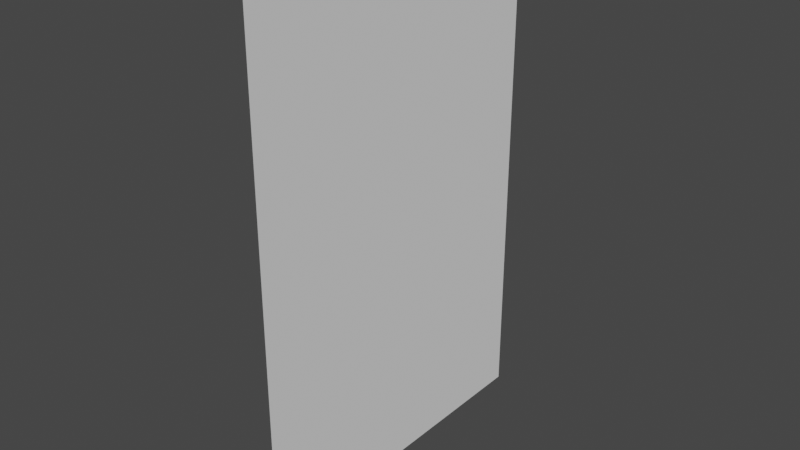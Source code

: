 # Source: Portal.blend  (saved by Blender 2.82.7; exported with 4.5.12 LTS)
import bpy
from mathutils import Matrix  # noqa: F401  (used for matrix-valued properties, if any)

bpy.ops.wm.read_factory_settings(use_empty=True)
scene = bpy.context.scene
scene.name = 'Scene'

# ---- world
world_world = bpy.data.worlds.new('World'); scene.world = world_world
world_world.use_nodes = True; world_world.node_tree.nodes.clear()
_N = world_world.node_tree.nodes; _L = world_world.node_tree.links
n0 = _N.new('ShaderNodeOutputWorld'); n0.name = 'World Output'; n0.location = (300, 300)
n1 = _N.new('ShaderNodeBackground'); n1.name = 'Background'; n1.location = (10, 300)
n1.inputs[0].default_value = (0.05088, 0.05088, 0.05088, 1.0)
_L.new(n1.outputs[0], n0.inputs[0])
n0.is_active_output = True
world_world.color = (0.05088, 0.05088, 0.05088)
world_world.use_sun_shadow = False
world_world.sun_shadow_jitter_overblur = 0.0

# ---- meshes
me_plane = bpy.data.meshes.new('Plane')
me_plane.from_pydata([(-1.0, -1.0, 0.0), (1.0, -1.0, 0.0), (-1.0, 1.0, 0.0), (1.0, 1.0, 0.0)], [], [(0, 1, 3, 2)])
_uv = me_plane.uv_layers.new(name='UVMap')
_uv.uv.foreach_set('vector', [0.0, 0.0, 1.0, 0.0, 1.0, 1.0, 0.0, 1.0])
me_plane.use_remesh_fix_poles = True
me_plane.use_remesh_preserve_attributes = False
me_plane.use_mirror_vertex_groups = False
me_plane.update()

# ---- objects
ob_plane = bpy.data.objects.new('Plane', me_plane)

# ---- transforms, parenting, visibility, modifiers, constraints
ob_plane.location = (0.0, 0.0, 0.0)
ob_plane.rotation_euler = (-0.0, 1.571, -0.0)
ob_plane.scale = (1.5, 1.0, 1.0)
ob_plane.lineart.crease_threshold = 0.0

# ---- collection membership
scene.collection.objects.link(ob_plane)

# ---- scene / render settings (as saved in the file)
scene.frame_start = 1; scene.frame_end = 250; scene.frame_set(1)
scene.render.engine = 'BLENDER_EEVEE_NEXT'
scene.cycles.use_denoising = False
scene.cycles.samples = 128
scene.cycles.sampling_pattern = 'TABULATED_SOBOL'
scene.cycles.use_adaptive_sampling = False
scene.cycles.use_light_tree = False
scene.view_settings.view_transform = 'Filmic'
bpy.context.view_layer.update()

# ---- added for rendering (the .blend has no active camera and no usable light): camera, sun
cam_auto = bpy.data.cameras.new('AutoCamera')
cam_auto.lens = 50.0
cam_auto.sensor_width = 36.0
cam_auto.clip_end = 1000.0
ob_auto_camera = bpy.data.objects.new('AutoCamera', cam_auto)
scene.collection.objects.link(ob_auto_camera)
ob_auto_camera.location = (3.33594, -4.00313, 2.66876)
ob_auto_camera.rotation_euler = (1.09748, -7.21219e-08, 0.694738)
scene.camera = ob_auto_camera
light_auto_sun = bpy.data.lights.new('AutoSun', 'SUN')
light_auto_sun.energy = 3.0
light_auto_sun.angle = 0.0523599
ob_auto_sun = bpy.data.objects.new('AutoSun', light_auto_sun)
scene.collection.objects.link(ob_auto_sun)
ob_auto_sun.rotation_euler = (0.872665, 0.174533, 0.523599)
bpy.context.view_layer.update()
